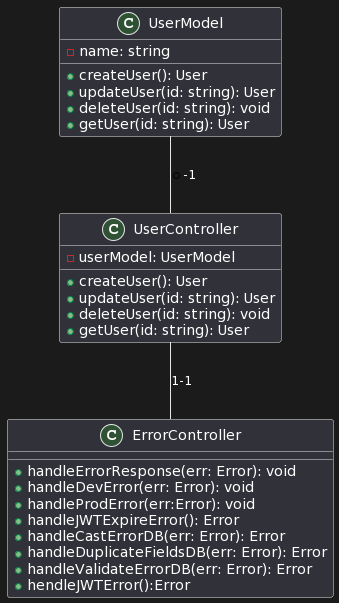

The diagram above was rendered by PlantUML. Its source (embedded in the PNG):
@startuml
class UserModel { 
  - name: string
  + createUser(): User
  + updateUser(id: string): User
  + deleteUser(id: string): void
  + getUser(id: string): User
}

class UserController {
  - userModel: UserModel
  + createUser(): User
  + updateUser(id: string): User
  + deleteUser(id: string): void
  + getUser(id: string): User
}

class ErrorController {
  + handleErrorResponse(err: Error): void
  + handleDevError(err: Error): void
  + handleProdError(err:Error): void
  + handleJWTExpireError(): Error
  + handleCastErrorDB(err: Error): Error
  + handleDuplicateFieldsDB(err: Error): Error
  + handleValidateErrorDB(err: Error): Error
  + hendleJWTError():Error
}

UserModel -- UserController: *-1
UserController -- ErrorController: 1-1
@enduml